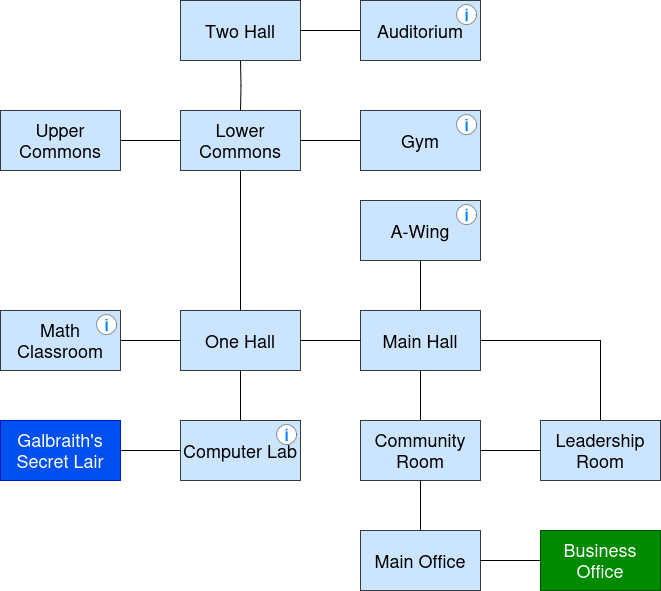

The diagram above was exported from draw.io. Its source (the exported page's mxGraphModel, read from the mxfile embedded in the PNG):
<mxGraphModel dx="1427" dy="743" grid="1" gridSize="10" guides="1" tooltips="1" connect="1" arrows="1" fold="1" page="1" pageScale="1" pageWidth="850" pageHeight="1100" math="0" shadow="0">
  <root>
    <mxCell id="0" />
    <mxCell id="1" parent="0" />
    <mxCell id="cAblUHnGQ-K2L-b7lmp7-6" style="edgeStyle=orthogonalEdgeStyle;rounded=0;orthogonalLoop=1;jettySize=auto;html=1;exitX=0.5;exitY=0;exitDx=0;exitDy=0;entryX=0.5;entryY=1;entryDx=0;entryDy=0;endArrow=none;startFill=0;" edge="1" parent="1" source="cAblUHnGQ-K2L-b7lmp7-1" target="cAblUHnGQ-K2L-b7lmp7-2">
      <mxGeometry relative="1" as="geometry" />
    </mxCell>
    <mxCell id="cAblUHnGQ-K2L-b7lmp7-1" value="&lt;font style=&quot;font-size: 18px;&quot;&gt;One Hall&lt;/font&gt;" style="rounded=0;whiteSpace=wrap;html=1;fillColor=#cce5ff;strokeColor=#36393d;" vertex="1" parent="1">
      <mxGeometry x="180" y="310" width="120" height="60" as="geometry" />
    </mxCell>
    <mxCell id="cAblUHnGQ-K2L-b7lmp7-2" value="&lt;font style=&quot;font-size: 18px;&quot;&gt;Lower Commons&lt;/font&gt;" style="rounded=0;whiteSpace=wrap;html=1;fillColor=#cce5ff;strokeColor=#36393d;" vertex="1" parent="1">
      <mxGeometry x="180" y="110" width="120" height="60" as="geometry" />
    </mxCell>
    <mxCell id="cAblUHnGQ-K2L-b7lmp7-7" style="edgeStyle=orthogonalEdgeStyle;rounded=0;orthogonalLoop=1;jettySize=auto;html=1;exitX=0.5;exitY=0;exitDx=0;exitDy=0;endArrow=none;startFill=0;" edge="1" parent="1" source="cAblUHnGQ-K2L-b7lmp7-3" target="cAblUHnGQ-K2L-b7lmp7-4">
      <mxGeometry relative="1" as="geometry" />
    </mxCell>
    <mxCell id="cAblUHnGQ-K2L-b7lmp7-3" value="&lt;font style=&quot;font-size: 18px;&quot;&gt;Main Hall&lt;/font&gt;" style="rounded=0;whiteSpace=wrap;html=1;fillColor=#cce5ff;strokeColor=#36393d;" vertex="1" parent="1">
      <mxGeometry x="360" y="310" width="120" height="60" as="geometry" />
    </mxCell>
    <mxCell id="cAblUHnGQ-K2L-b7lmp7-4" value="&lt;font style=&quot;font-size: 18px;&quot;&gt;A-Wing&lt;/font&gt;" style="rounded=0;whiteSpace=wrap;html=1;fillColor=#cce5ff;strokeColor=#36393d;" vertex="1" parent="1">
      <mxGeometry x="360" y="200" width="120" height="60" as="geometry" />
    </mxCell>
    <mxCell id="cAblUHnGQ-K2L-b7lmp7-8" value="" style="endArrow=none;html=1;rounded=0;exitX=1;exitY=0.5;exitDx=0;exitDy=0;" edge="1" parent="1" source="cAblUHnGQ-K2L-b7lmp7-1" target="cAblUHnGQ-K2L-b7lmp7-3">
      <mxGeometry width="50" height="50" relative="1" as="geometry">
        <mxPoint x="240" y="400" as="sourcePoint" />
        <mxPoint x="290" y="350" as="targetPoint" />
      </mxGeometry>
    </mxCell>
    <mxCell id="cAblUHnGQ-K2L-b7lmp7-9" value="" style="endArrow=none;html=1;rounded=0;exitX=1;exitY=0.5;exitDx=0;exitDy=0;" edge="1" parent="1">
      <mxGeometry width="50" height="50" relative="1" as="geometry">
        <mxPoint x="300" y="140" as="sourcePoint" />
        <mxPoint x="360" y="140" as="targetPoint" />
      </mxGeometry>
    </mxCell>
    <mxCell id="cAblUHnGQ-K2L-b7lmp7-10" value="&lt;font style=&quot;font-size: 18px;&quot;&gt;Gym&lt;/font&gt;" style="rounded=0;whiteSpace=wrap;html=1;fillColor=#cce5ff;strokeColor=#36393d;" vertex="1" parent="1">
      <mxGeometry x="360" y="110" width="120" height="60" as="geometry" />
    </mxCell>
    <mxCell id="cAblUHnGQ-K2L-b7lmp7-11" value="" style="html=1;verticalLabelPosition=bottom;labelBackgroundColor=#ffffff;verticalAlign=top;shadow=0;dashed=0;strokeWidth=2;shape=mxgraph.ios7.misc.info;sketch=0;" vertex="1" parent="1">
      <mxGeometry x="456" y="114" width="20" height="20" as="geometry" />
    </mxCell>
    <mxCell id="cAblUHnGQ-K2L-b7lmp7-12" style="edgeStyle=orthogonalEdgeStyle;rounded=0;orthogonalLoop=1;jettySize=auto;html=1;exitX=0.5;exitY=0;exitDx=0;exitDy=0;endArrow=none;startFill=0;" edge="1" parent="1" target="cAblUHnGQ-K2L-b7lmp7-13">
      <mxGeometry relative="1" as="geometry">
        <mxPoint x="240" y="110" as="sourcePoint" />
      </mxGeometry>
    </mxCell>
    <mxCell id="cAblUHnGQ-K2L-b7lmp7-13" value="&lt;font style=&quot;font-size: 18px;&quot;&gt;Two Hall&lt;/font&gt;" style="rounded=0;whiteSpace=wrap;html=1;fillColor=#cce5ff;strokeColor=#36393d;" vertex="1" parent="1">
      <mxGeometry x="180" width="120" height="60" as="geometry" />
    </mxCell>
    <mxCell id="cAblUHnGQ-K2L-b7lmp7-14" value="" style="endArrow=none;html=1;rounded=0;exitX=1;exitY=0.5;exitDx=0;exitDy=0;" edge="1" parent="1">
      <mxGeometry width="50" height="50" relative="1" as="geometry">
        <mxPoint x="300" y="30" as="sourcePoint" />
        <mxPoint x="360" y="30" as="targetPoint" />
      </mxGeometry>
    </mxCell>
    <mxCell id="cAblUHnGQ-K2L-b7lmp7-15" value="&lt;font style=&quot;font-size: 18px;&quot;&gt;Auditorium&lt;/font&gt;" style="rounded=0;whiteSpace=wrap;html=1;fillColor=#cce5ff;strokeColor=#36393d;" vertex="1" parent="1">
      <mxGeometry x="360" width="120" height="60" as="geometry" />
    </mxCell>
    <mxCell id="cAblUHnGQ-K2L-b7lmp7-16" value="" style="html=1;verticalLabelPosition=bottom;labelBackgroundColor=#ffffff;verticalAlign=top;shadow=0;dashed=0;strokeWidth=2;shape=mxgraph.ios7.misc.info;sketch=0;" vertex="1" parent="1">
      <mxGeometry x="456" y="4" width="20" height="20" as="geometry" />
    </mxCell>
    <mxCell id="cAblUHnGQ-K2L-b7lmp7-17" value="" style="endArrow=none;html=1;rounded=0;exitX=1;exitY=0.5;exitDx=0;exitDy=0;" edge="1" parent="1">
      <mxGeometry width="50" height="50" relative="1" as="geometry">
        <mxPoint x="120" y="140" as="sourcePoint" />
        <mxPoint x="180" y="140" as="targetPoint" />
      </mxGeometry>
    </mxCell>
    <mxCell id="cAblUHnGQ-K2L-b7lmp7-18" value="&lt;font style=&quot;font-size: 18px;&quot;&gt;Upper Commons&lt;/font&gt;" style="rounded=0;whiteSpace=wrap;html=1;fillColor=#cce5ff;strokeColor=#36393d;" vertex="1" parent="1">
      <mxGeometry y="110" width="120" height="60" as="geometry" />
    </mxCell>
    <mxCell id="cAblUHnGQ-K2L-b7lmp7-19" value="" style="endArrow=none;html=1;rounded=0;exitX=1;exitY=0.5;exitDx=0;exitDy=0;" edge="1" parent="1">
      <mxGeometry width="50" height="50" relative="1" as="geometry">
        <mxPoint x="120" y="340" as="sourcePoint" />
        <mxPoint x="180" y="340" as="targetPoint" />
      </mxGeometry>
    </mxCell>
    <mxCell id="cAblUHnGQ-K2L-b7lmp7-20" value="&lt;font style=&quot;font-size: 18px;&quot;&gt;Math Classroom&lt;/font&gt;" style="rounded=0;whiteSpace=wrap;html=1;fillColor=#cce5ff;strokeColor=#36393d;" vertex="1" parent="1">
      <mxGeometry y="310" width="120" height="60" as="geometry" />
    </mxCell>
    <mxCell id="cAblUHnGQ-K2L-b7lmp7-21" value="" style="html=1;verticalLabelPosition=bottom;labelBackgroundColor=#ffffff;verticalAlign=top;shadow=0;dashed=0;strokeWidth=2;shape=mxgraph.ios7.misc.info;sketch=0;" vertex="1" parent="1">
      <mxGeometry x="96" y="314" width="20" height="20" as="geometry" />
    </mxCell>
    <mxCell id="cAblUHnGQ-K2L-b7lmp7-22" value="&lt;font style=&quot;font-size: 18px;&quot;&gt;Computer Lab&lt;/font&gt;" style="rounded=0;whiteSpace=wrap;html=1;fillColor=#cce5ff;strokeColor=#36393d;" vertex="1" parent="1">
      <mxGeometry x="180" y="420" width="120" height="60" as="geometry" />
    </mxCell>
    <mxCell id="cAblUHnGQ-K2L-b7lmp7-23" style="edgeStyle=orthogonalEdgeStyle;rounded=0;orthogonalLoop=1;jettySize=auto;html=1;exitX=0.5;exitY=0;exitDx=0;exitDy=0;endArrow=none;startFill=0;" edge="1" parent="1">
      <mxGeometry relative="1" as="geometry">
        <mxPoint x="240" y="420" as="sourcePoint" />
        <mxPoint x="240" y="370" as="targetPoint" />
      </mxGeometry>
    </mxCell>
    <mxCell id="cAblUHnGQ-K2L-b7lmp7-24" value="" style="html=1;verticalLabelPosition=bottom;labelBackgroundColor=#ffffff;verticalAlign=top;shadow=0;dashed=0;strokeWidth=2;shape=mxgraph.ios7.misc.info;sketch=0;" vertex="1" parent="1">
      <mxGeometry x="276" y="424" width="20" height="20" as="geometry" />
    </mxCell>
    <mxCell id="cAblUHnGQ-K2L-b7lmp7-25" value="" style="endArrow=none;html=1;rounded=0;exitX=1;exitY=0.5;exitDx=0;exitDy=0;" edge="1" parent="1">
      <mxGeometry width="50" height="50" relative="1" as="geometry">
        <mxPoint x="120" y="450" as="sourcePoint" />
        <mxPoint x="180" y="450" as="targetPoint" />
      </mxGeometry>
    </mxCell>
    <mxCell id="cAblUHnGQ-K2L-b7lmp7-26" value="&lt;font style=&quot;font-size: 18px;&quot;&gt;Galbraith's Secret Lair&lt;/font&gt;" style="rounded=0;whiteSpace=wrap;html=1;fillColor=#0050ef;strokeColor=#001DBC;fontColor=#ffffff;" vertex="1" parent="1">
      <mxGeometry y="420" width="120" height="60" as="geometry" />
    </mxCell>
    <mxCell id="cAblUHnGQ-K2L-b7lmp7-28" value="" style="endArrow=none;html=1;rounded=0;exitX=1;exitY=0.5;exitDx=0;exitDy=0;entryX=0.5;entryY=0;entryDx=0;entryDy=0;" edge="1" parent="1" target="cAblUHnGQ-K2L-b7lmp7-29">
      <mxGeometry width="50" height="50" relative="1" as="geometry">
        <mxPoint x="480" y="340" as="sourcePoint" />
        <mxPoint x="540" y="340" as="targetPoint" />
        <Array as="points">
          <mxPoint x="600" y="340" />
        </Array>
      </mxGeometry>
    </mxCell>
    <mxCell id="cAblUHnGQ-K2L-b7lmp7-29" value="&lt;font style=&quot;font-size: 18px;&quot;&gt;Leadership Room&lt;/font&gt;" style="rounded=0;whiteSpace=wrap;html=1;fillColor=#cce5ff;strokeColor=#36393d;" vertex="1" parent="1">
      <mxGeometry x="540" y="420" width="120" height="60" as="geometry" />
    </mxCell>
    <mxCell id="cAblUHnGQ-K2L-b7lmp7-32" value="" style="html=1;verticalLabelPosition=bottom;labelBackgroundColor=#ffffff;verticalAlign=top;shadow=0;dashed=0;strokeWidth=2;shape=mxgraph.ios7.misc.info;sketch=0;" vertex="1" parent="1">
      <mxGeometry x="456" y="204" width="20" height="20" as="geometry" />
    </mxCell>
    <mxCell id="cAblUHnGQ-K2L-b7lmp7-33" style="edgeStyle=orthogonalEdgeStyle;rounded=0;orthogonalLoop=1;jettySize=auto;html=1;exitX=0.5;exitY=0;exitDx=0;exitDy=0;endArrow=none;startFill=0;" edge="1" parent="1" source="cAblUHnGQ-K2L-b7lmp7-34">
      <mxGeometry relative="1" as="geometry">
        <mxPoint x="420" y="370" as="targetPoint" />
      </mxGeometry>
    </mxCell>
    <mxCell id="cAblUHnGQ-K2L-b7lmp7-34" value="&lt;font style=&quot;font-size: 18px;&quot;&gt;Community Room&lt;/font&gt;" style="rounded=0;whiteSpace=wrap;html=1;fillColor=#cce5ff;strokeColor=#36393d;" vertex="1" parent="1">
      <mxGeometry x="360" y="420" width="120" height="60" as="geometry" />
    </mxCell>
    <mxCell id="cAblUHnGQ-K2L-b7lmp7-35" value="" style="endArrow=none;html=1;rounded=0;exitX=1;exitY=0.5;exitDx=0;exitDy=0;" edge="1" parent="1">
      <mxGeometry width="50" height="50" relative="1" as="geometry">
        <mxPoint x="480" y="450" as="sourcePoint" />
        <mxPoint x="540" y="450" as="targetPoint" />
      </mxGeometry>
    </mxCell>
    <mxCell id="cAblUHnGQ-K2L-b7lmp7-36" style="edgeStyle=orthogonalEdgeStyle;rounded=0;orthogonalLoop=1;jettySize=auto;html=1;exitX=0.5;exitY=0;exitDx=0;exitDy=0;endArrow=none;startFill=0;" edge="1" parent="1" source="cAblUHnGQ-K2L-b7lmp7-37">
      <mxGeometry relative="1" as="geometry">
        <mxPoint x="420" y="480" as="targetPoint" />
      </mxGeometry>
    </mxCell>
    <mxCell id="cAblUHnGQ-K2L-b7lmp7-37" value="&lt;font style=&quot;font-size: 18px;&quot;&gt;Main Office&lt;/font&gt;" style="rounded=0;whiteSpace=wrap;html=1;fillColor=#cce5ff;strokeColor=#36393d;" vertex="1" parent="1">
      <mxGeometry x="360" y="530" width="120" height="60" as="geometry" />
    </mxCell>
    <mxCell id="cAblUHnGQ-K2L-b7lmp7-38" value="&lt;font style=&quot;font-size: 18px;&quot;&gt;Business Office&lt;/font&gt;" style="rounded=0;whiteSpace=wrap;html=1;fillColor=#008a00;strokeColor=#005700;fontColor=#ffffff;" vertex="1" parent="1">
      <mxGeometry x="540" y="530" width="120" height="60" as="geometry" />
    </mxCell>
    <mxCell id="cAblUHnGQ-K2L-b7lmp7-39" value="" style="endArrow=none;html=1;rounded=0;exitX=1;exitY=0.5;exitDx=0;exitDy=0;" edge="1" parent="1">
      <mxGeometry width="50" height="50" relative="1" as="geometry">
        <mxPoint x="480" y="560" as="sourcePoint" />
        <mxPoint x="540" y="560" as="targetPoint" />
      </mxGeometry>
    </mxCell>
  </root>
</mxGraphModel>